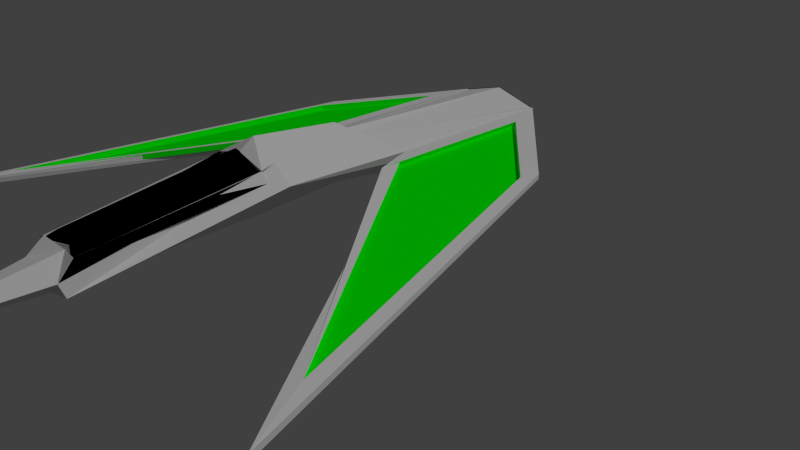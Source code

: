 # Source: hornet_texture.blend  (saved by Blender 2.66.1; exported with 4.5.12 LTS)
import bpy
from mathutils import Matrix  # noqa: F401  (used for matrix-valued properties, if any)

bpy.ops.wm.read_factory_settings(use_empty=True)
scene = bpy.context.scene
scene.name = 'Scene'

# ---- collections
col_collection_1 = bpy.data.collections.new('Collection 1'); scene.collection.children.link(col_collection_1)

# ---- materials (node trees are filled in below, after node groups)
mat_material = bpy.data.materials.new('Material')
mat_material.alpha_threshold = 0.0
mat_material.use_transparent_shadow = False
mat_material.roughness = 0.5
mat_material.specular_intensity = 1.0
mat_material.line_color = (0.0, 0.0, 0.0, 1.0)
mat_material_001 = bpy.data.materials.new('Material.001')
mat_material_001.alpha_threshold = 0.0
mat_material_001.use_transparent_shadow = False
mat_material_001.diffuse_color = (0.0, 0.0, 0.0, 1.0)
mat_material_001.roughness = 0.5
mat_material_001.specular_intensity = 1.0
mat_material_001.line_color = (0.0, 0.0, 0.0, 1.0)
mat_material_002 = bpy.data.materials.new('Material.002')
mat_material_002.alpha_threshold = 0.0
mat_material_002.use_transparent_shadow = False
mat_material_002.diffuse_color = (1.0, 0.0, 0.0, 1.0)
mat_material_002.roughness = 0.5
mat_material_002.line_color = (0.0, 0.0, 0.0, 1.0)
mat_material_003 = bpy.data.materials.new('Material.003')
mat_material_003.alpha_threshold = 0.0
mat_material_003.use_transparent_shadow = False
mat_material_003.preview_render_type = 'FLAT'
mat_material_003.diffuse_color = (0.0, 1.0, 0.0, 1.0)
mat_material_003.roughness = 0.5
mat_material_003.specular_intensity = 1.0
mat_material_003.line_color = (0.0, 0.0, 0.0, 1.0)

# ---- material node trees

# ---- world
world_world = bpy.data.worlds.new('World'); scene.world = world_world
world_world.color = (0.05088, 0.05088, 0.05088)
world_world.use_sun_shadow = False
world_world.sun_shadow_jitter_overblur = 0.0
world_world.cycles.sampling_method = 'MANUAL'
world_world.cycles.sample_map_resolution = 256

# ---- cameras
cam_camera = bpy.data.cameras.new('Camera')
cam_camera.clip_end = 100.0
cam_camera.lens = 35.0
cam_camera.sensor_width = 32.0
cam_camera.sensor_height = 18.0
cam_camera.ortho_scale = 7.314
cam_camera.dof.focus_distance = 0.0
cam_camera.dof.aperture_fstop = 128.0

# ---- lights
light_lamp = bpy.data.lights.new('Lamp', 'SUN')
light_lamp.transmission_factor = 0.0
light_lamp.cutoff_distance = 30.0
light_lamp.angle = 0.1993
light_lamp.energy = 1.0
light_lamp.shadow_buffer_clip_start = 1.001
light_lamp.shadow_soft_size = 0.1
light_lamp.shadow_cascade_max_distance = 1000.0
light_lamp.cycles.use_multiple_importance_sampling = False

# ---- meshes
me_cube = bpy.data.meshes.new('Cube')
me_cube.from_pydata([(-1.102, -1.0, 0.6538), (-1.0, 2.004, 0.2981), (-0.6318, -1.0, 0.9999), (-1.067, 2.004, 0.5081), (0.0, 1.0, -0.2025), (0.0, -1.0, -0.3077), (0.0, 1.0, 1.147), (0.0, -1.0, 1.374), (-0.7114, -5.356, -0.1406), (-0.6479, -5.434, 0.1474), (0.0, -5.319, -0.3276), (0.0, -8.377, -0.07333), (-1.0, 6.244, -0.4104), (-1.067, 6.244, 0.4424), (0.0, 6.244, -0.4836), (0.0, 6.244, 0.73), (-5.898, -5.337, -0.3101), (-5.898, -5.343, -0.1775), (-3.332, 3.67, 0.06173), (-3.332, 3.67, 0.1813), (-1.0, 6.244, -0.4104), (-1.0, 6.244, 0.4424), (0.0, 6.244, -0.4836), (0.0, 6.244, 0.7239), (-1.0, 6.244, -0.4104), (-1.0, 6.244, 0.4424), (0.0, 6.244, -0.4836), (0.0, 6.244, 0.6872), (-1.0, 6.244, -0.4104), (-1.0, 6.244, 0.4424), (0.0, 6.244, -0.4836), (0.0, 6.244, 0.7149), (-0.911, 6.244, -0.313), (-0.911, 6.244, 0.3881), (0.0, 6.244, -0.3731), (0.0, 6.244, 0.4831), (-0.9627, 6.015, -0.2998), (-0.9627, 6.015, 0.4012), (0.0, 6.015, -0.36), (0.0, 6.015, 0.6841), (-0.9001, 1.0, 0.5993), (0.0, 1.0, 1.0), (-1.067, 6.244, 0.4424), (0.0, 6.244, 0.7011), (-0.1793, 1.0, 0.8532), (0.0, 1.0, 0.9471), (-1.0, 6.244, 0.4424), (0.0, 6.244, 0.7175), (-1.369, 1.08, 0.5009), (-1.369, 5.254, 0.4259), (-5.267, -3.968, -0.06749), (-3.225, 3.206, 0.2181), (-1.336, 1.073, 0.383), (-1.336, 5.247, 0.308), (-5.234, -3.976, -0.1854), (-3.192, 3.198, 0.1001), (-0.7203, -1.354, 0.9545), (0.0, -1.354, 1.151), (-0.5826, -5.073, 0.4794), (0.0, -4.972, 0.3732), (-0.8674, -1.314, 0.7427), (0.0, -1.314, 1.129), (-0.5623, -5.039, 0.2681), (0.0, -4.93, 0.1857), (-0.6406, -1.424, 0.9192), (0.0, -1.424, 1.241), (-0.647, -5.146, 0.4299), (0.0, -4.89, 0.4237)], [], [(4, 5, 0, 1), (6, 3, 2, 7), (0, 5, 10, 8), (0, 2, 3, 1), (4, 1, 12, 14), (10, 11, 9, 8), (9, 11, 59, 58), (2, 0, 8, 9), (12, 13, 21, 20), (12, 1, 16, 18), (3, 6, 41, 40), (16, 17, 19, 18), (1, 3, 17, 16), (13, 12, 18, 19), (19, 17, 50, 51), (21, 23, 27, 25), (14, 12, 20, 22), (13, 15, 23, 21), (26, 24, 28, 30), (22, 20, 24, 26), (20, 21, 25, 24), (30, 28, 32, 34), (24, 25, 29, 28), (25, 27, 31, 29), (34, 32, 36, 38), (28, 29, 33, 32), (29, 31, 35, 33), (39, 38, 36, 37), (32, 33, 37, 36), (33, 35, 39, 37), (40, 41, 45, 44), (13, 3, 40, 42), (15, 13, 42, 43), (44, 45, 47, 46), (43, 42, 46, 47), (42, 40, 44, 46), (51, 50, 54, 55), (13, 19, 51, 49), (3, 13, 49, 48), (17, 3, 48, 50), (52, 53, 55, 54), (50, 48, 52, 54), (49, 51, 55, 53), (48, 49, 53, 52), (57, 56, 60, 61), (2, 9, 58, 56), (7, 2, 56, 57), (62, 63, 67, 66), (58, 59, 63, 62), (56, 58, 62, 60), (65, 64, 66, 67), (60, 62, 66, 64), (61, 60, 64, 65)])
me_cube.polygons.foreach_set('material_index', [0, 0, 0, 0, 0, 0, 0, 0, 0, 0, 0, 0, 0, 0, 0, 0, 0, 0, 0, 0, 0, 0, 0, 0, 3, 0, 0, 3, 3, 3, 0, 0, 0, 0, 0, 0, 3, 0, 0, 0, 3, 3, 3, 3, 0, 1, 0, 0, 0, 0, 1, 1, 1])
_ca = me_cube.color_attributes.new('Col', 'BYTE_COLOR', 'CORNER')
_ca.data.foreach_set('color', [0.0, 0.0, 0.0, 1.0, 0.0, 0.0, 0.0, 1.0, 0.0, 0.0, 0.0, 1.0, 0.0, 0.0, 0.0, 1.0, 0.002125, 1.0, 0.0, 1.0, 0.002125, 1.0, 0.0, 1.0, 0.002125, 1.0, 0.0, 1.0, 0.002125, 1.0, 0.0, 1.0, 0.0, 0.0, 0.0, 1.0, 0.0, 0.0, 0.0, 1.0, 0.0, 0.0, 0.0, 1.0, 0.0, 0.0, 0.0, 1.0, 0.002125, 1.0, 0.0, 1.0, 0.002125, 1.0, 0.0, 1.0, 0.002125, 1.0, 0.0, 1.0, 0.002125, 1.0, 0.0, 1.0, 0.0, 0.0, 0.0, 1.0, 0.0, 0.0, 0.0, 1.0, 0.0, 0.0, 0.0, 1.0, 0.0, 0.0, 0.0, 1.0, 0.0, 0.0, 0.0, 1.0, 0.0, 0.0, 0.0, 1.0, 0.0, 0.0, 0.0, 1.0, 0.0, 0.0, 0.0, 1.0, 0.003035, 0.0, 1.0, 1.0, 0.003035, 0.0, 1.0, 1.0, 0.003035, 0.0, 1.0, 1.0, 0.003035, 0.0, 1.0, 1.0, 0.0, 0.0, 0.0, 1.0, 0.0, 0.0, 0.0, 1.0, 0.0, 0.0, 0.0, 1.0, 0.0, 0.0, 0.0, 1.0, 0.0, 0.0, 0.0, 1.0, 0.0, 0.0, 0.0, 1.0, 0.0, 0.0, 0.0, 1.0, 0.0, 0.0, 0.0, 1.0, 0.0, 0.0, 0.0, 1.0, 0.0, 0.0, 0.0, 1.0, 0.0, 0.0, 0.0, 1.0, 0.0, 0.0, 0.0, 1.0, 0.0, 0.0, 0.0, 1.0, 0.0, 0.0, 0.0, 1.0, 0.0, 0.0, 0.0, 1.0, 0.0, 0.0, 0.0, 1.0, 0.0, 0.0, 0.0, 1.0, 0.0, 0.0, 0.0, 1.0, 0.0, 0.0, 0.0, 1.0, 0.0, 0.0, 0.0, 1.0, 0.0, 1.0, 0.006995, 1.0, 0.0, 1.0, 0.006995, 1.0, 0.0, 1.0, 0.006995, 1.0, 0.0, 1.0, 0.006995, 1.0, 0.0, 0.0, 0.0, 1.0, 0.0, 0.0, 0.0, 1.0, 0.0, 0.0, 0.0, 1.0, 0.0, 0.0, 0.0, 1.0, 0.0, 1.0, 0.006995, 1.0, 0.0, 1.0, 0.006995, 1.0, 0.0, 1.0, 0.006995, 1.0, 0.0, 1.0, 0.006995, 1.0, 1.0, 1.0, 1.0, 1.0, 1.0, 1.0, 1.0, 1.0, 1.0, 1.0, 1.0, 1.0, 1.0, 1.0, 1.0, 1.0, 0.0, 0.0, 0.0, 1.0, 0.0, 0.0, 0.0, 1.0, 0.0, 0.0, 0.0, 1.0, 0.0, 0.0, 0.0, 1.0, 0.0, 0.0, 0.0, 1.0, 0.0, 0.0, 0.0, 1.0, 0.0, 0.0, 0.0, 1.0, 0.0, 0.0, 0.0, 1.0, 1.0, 1.0, 1.0, 1.0, 1.0, 1.0, 1.0, 1.0, 1.0, 1.0, 1.0, 1.0, 1.0, 1.0, 1.0, 1.0, 1.0, 1.0, 1.0, 1.0, 1.0, 1.0, 1.0, 1.0, 1.0, 1.0, 1.0, 1.0, 1.0, 1.0, 1.0, 1.0, 1.0, 1.0, 1.0, 1.0, 1.0, 1.0, 1.0, 1.0, 1.0, 1.0, 1.0, 1.0, 1.0, 1.0, 1.0, 1.0, 1.0, 0.001821, 0.0, 1.0, 1.0, 0.001821, 0.0, 1.0, 1.0, 0.001821, 0.0, 1.0, 1.0, 0.001821, 0.0, 1.0, 1.0, 1.0, 1.0, 1.0, 1.0, 1.0, 1.0, 1.0, 1.0, 1.0, 1.0, 1.0, 1.0, 1.0, 1.0, 1.0, 1.0, 1.0, 1.0, 1.0, 1.0, 1.0, 1.0, 1.0, 1.0, 1.0, 1.0, 1.0, 1.0, 1.0, 1.0, 1.0, 1.0, 0.001821, 0.0, 1.0, 1.0, 0.001821, 0.0, 1.0, 1.0, 0.001821, 0.0, 1.0, 1.0, 0.001821, 0.0, 1.0, 1.0, 0.001821, 0.0, 1.0, 1.0, 0.001821, 0.0, 1.0, 1.0, 0.001821, 0.0, 1.0, 1.0, 0.001821, 0.0, 1.0, 1.0, 0.001821, 0.0, 1.0, 1.0, 0.001821, 0.0, 1.0, 1.0, 0.001821, 0.0, 1.0, 1.0, 0.001821, 0.0, 1.0, 1.0, 0.001821, 0.0, 1.0, 1.0, 0.001821, 0.0, 1.0, 1.0, 0.001821, 0.0, 1.0, 1.0, 0.001821, 0.0, 1.0, 1.0, 0.001821, 0.0, 1.0, 1.0, 0.001821, 0.0, 1.0, 1.0, 0.001821, 0.0, 1.0, 1.0, 0.001821, 0.0, 1.0, 1.0, 0.001821, 0.0, 1.0, 1.0, 0.001821, 0.0, 1.0, 1.0, 0.001821, 0.0, 1.0, 1.0, 0.001821, 0.0, 1.0, 0.0, 0.0, 0.0, 1.0, 0.0, 0.0, 0.0, 1.0, 0.0, 0.0, 0.0, 1.0, 0.0, 0.0, 0.0, 1.0, 0.0, 0.0, 0.0, 1.0, 0.0, 0.0, 0.0, 1.0, 0.0, 0.0, 0.0, 1.0, 0.0, 0.0, 0.0, 1.0, 0.0, 0.0, 0.0, 1.0, 0.0, 0.0, 0.0, 1.0, 0.0, 0.0, 0.0, 1.0, 0.0, 0.0, 0.0, 1.0, 0.0, 0.0, 0.0, 1.0, 0.0, 0.0, 0.0, 1.0, 0.0, 0.0, 0.0, 1.0, 0.0, 0.0, 0.0, 1.0, 0.0, 0.0, 0.0, 1.0, 0.0, 0.0, 0.0, 1.0, 0.0, 0.0, 0.0, 1.0, 0.0, 0.0, 0.0, 1.0, 0.0, 0.0, 0.0, 1.0, 0.0, 0.0, 0.0, 1.0, 0.0, 0.0, 0.0, 1.0, 0.0, 0.0, 0.0, 1.0, 0.0, 0.005605, 1.0, 1.0, 0.0, 0.005605, 1.0, 1.0, 0.0, 0.005605, 1.0, 1.0, 0.0, 0.005605, 1.0, 1.0, 0.0, 1.0, 0.006995, 1.0, 0.0, 1.0, 0.006995, 1.0, 0.0, 1.0, 0.006995, 1.0, 0.0, 1.0, 0.006995, 1.0, 0.0, 1.0, 0.006995, 1.0, 0.0, 1.0, 0.006995, 1.0, 0.0, 1.0, 0.006995, 1.0, 0.0, 1.0, 0.006995, 1.0, 0.0, 1.0, 0.006995, 1.0, 0.0, 1.0, 0.006995, 1.0, 0.0, 1.0, 0.006995, 1.0, 0.0, 1.0, 0.006995, 1.0, 0.0, 0.005605, 1.0, 1.0, 0.0, 0.005605, 1.0, 1.0, 0.0, 0.005605, 1.0, 1.0, 0.0, 0.005605, 1.0, 1.0, 0.0, 0.005605, 1.0, 1.0, 0.0, 0.005605, 1.0, 1.0, 0.0, 0.005605, 1.0, 1.0, 0.0, 0.005605, 1.0, 1.0, 0.0, 0.005605, 1.0, 1.0, 0.0, 0.005605, 1.0, 1.0, 0.0, 0.005605, 1.0, 1.0, 0.0, 0.005605, 1.0, 1.0, 0.0, 0.005605, 1.0, 1.0, 0.0, 0.005605, 1.0, 1.0, 0.0, 0.005605, 1.0, 1.0, 0.0, 0.005605, 1.0, 1.0, 0.2122, 0.0, 0.0, 1.0, 0.1912, 0.1912, 0.1912, 1.0, 0.01681, 0.01681, 0.01681, 1.0, 0.0648, 0.004025, 0.004391, 1.0, 1.0, 0.001518, 0.002125, 1.0, 1.0, 0.0009106, 0.001214, 1.0, 1.0, 1.0, 1.0, 1.0, 1.0, 1.0, 1.0, 1.0, 1.0, 0.05448, 0.06125, 1.0, 1.0, 0.01444, 0.01681, 1.0, 1.0, 1.0, 1.0, 1.0, 1.0, 0.0, 0.0, 1.0, 0.0, 0.0, 0.0, 1.0, 0.0, 0.0, 0.0, 1.0, 0.0, 0.0, 0.0, 1.0, 0.0, 0.0, 0.0, 1.0, 0.003035, 0.0, 1.0, 1.0, 0.003035, 0.0, 1.0, 1.0, 0.003035, 0.0, 1.0, 1.0, 0.003035, 0.0, 1.0, 1.0, 1.0, 0.001821, 0.0, 1.0, 1.0, 0.001821, 0.0, 1.0, 1.0, 0.001821, 0.0, 1.0, 1.0, 0.001821, 0.0, 1.0, 0.0, 0.0, 0.0, 1.0, 0.0, 0.0, 0.0, 1.0, 0.0, 0.0, 0.0, 1.0, 0.0, 0.0, 0.0, 1.0, 0.0, 0.0, 0.0, 1.0, 0.0, 0.0, 0.0, 1.0, 0.0, 0.0, 0.0, 1.0, 0.0, 0.0, 0.0, 1.0, 0.1878, 0.1878, 0.1878, 1.0, 0.0006071, 0.0006071, 0.0006071, 1.0, 0.0, 0.0, 0.0, 1.0, 0.0, 0.0, 0.0, 1.0])
me_cube.materials.append(mat_material)
me_cube.materials.append(mat_material_001)
me_cube.materials.append(mat_material_002)
me_cube.materials.append(mat_material_003)
me_cube.use_remesh_preserve_volume = False
me_cube.use_remesh_preserve_attributes = False
me_cube.use_mirror_vertex_groups = False
me_cube.use_paint_bone_selection = False
me_cube.use_paint_mask = True
me_cube.update()

# ---- objects
ob_cube = bpy.data.objects.new('Cube', me_cube)
ob_lamp = bpy.data.objects.new('Lamp', light_lamp)
ob_camera = bpy.data.objects.new('Camera', cam_camera)

# ---- transforms, parenting, visibility, modifiers, constraints
ob_cube.location = (0.6918, 0.3777, 1.168)
ob_cube.lock_rotations_4d = False
ob_cube.empty_display_type = 'ARROWS'
ob_cube.lineart.crease_threshold = 0.0
_vg = ob_cube.vertex_groups.new(name='Group')
_m = ob_cube.modifiers.new('Mirror', 'MIRROR')
_m.use_clip = True
_m = ob_cube.modifiers.new('Bevel', 'BEVEL')
_m.width = 10.0
_m.width_pct = 10.0
_m.limit_method = 'NONE'
_m.spread = 0.0
_m = ob_cube.modifiers.new('Dynamic Paint', 'DYNAMIC_PAINT')
_m.brush_settings.paint_color = (0.0, 0.1937, 0.8)
_m.brush_settings.paint_alpha = 1.0
_m.brush_settings.paint_wetness = 1.0
_m.brush_settings.wave_type = 'CHANGE'
_m.brush_settings.wave_factor = 1.0
_m.brush_settings.smudge_strength = 0.3
_m.brush_settings.velocity_max = 0.8252
_m.brush_settings.use_velocity_color = True
_m.brush_settings.paint_distance = 1.0
_m.brush_settings.use_proximity_ramp_alpha = True
_m.brush_settings.proximity_falloff = 'SMOOTH'
_m.brush_settings.solid_radius = 0.2
_m.brush_settings.smooth_radius = 0.05
_m.ui_type = 'BRUSH'
ob_lamp.location = (4.076, 10.81, 13.16)
ob_lamp.rotation_euler = (0.6503, 0.05522, 1.866)
ob_lamp.lock_rotations_4d = False
ob_lamp.empty_display_type = 'ARROWS'
ob_lamp.color = (0.0, 0.0, 0.0, 0.0)
ob_lamp.lineart.crease_threshold = 0.0
ob_camera.location = (14.23, -9.41, 8.492)
ob_camera.rotation_euler = (1.109, 0.01082, 0.8149)
ob_camera.lock_rotations_4d = False
ob_camera.empty_display_type = 'ARROWS'
ob_camera.color = (0.0, 0.0, 0.0, 0.0)
ob_camera.display_type = 'WIRE'
ob_camera.lineart.crease_threshold = 0.0

# ---- collection membership
col_collection_1.objects.link(ob_cube)
col_collection_1.objects.link(ob_lamp)
col_collection_1.objects.link(ob_camera)

# ---- scene / render settings (as saved in the file)
scene.camera = ob_camera
scene.frame_start = 1; scene.frame_end = 250; scene.frame_set(1)
scene.render.engine = 'BLENDER_EEVEE_NEXT'
scene.render.image_settings.color_mode = 'RGB'
scene.render.image_settings.compression = 90
scene.render.resolution_percentage = 50
scene.render.dither_intensity = 0.0
scene.render.bake_margin = 2
scene.cycles.use_denoising = False
scene.cycles.samples = 10
scene.cycles.sampling_pattern = 'TABULATED_SOBOL'
scene.cycles.light_sampling_threshold = 0.0
scene.cycles.use_adaptive_sampling = False
scene.cycles.use_light_tree = False
scene.cycles.blur_glossy = 0.0
scene.cycles.volume_bounces = 1
scene.cycles.pixel_filter_type = 'GAUSSIAN'
scene.cycles.sample_clamp_indirect = 0.0
scene.view_settings.view_transform = 'Standard'
bpy.context.view_layer.update()
